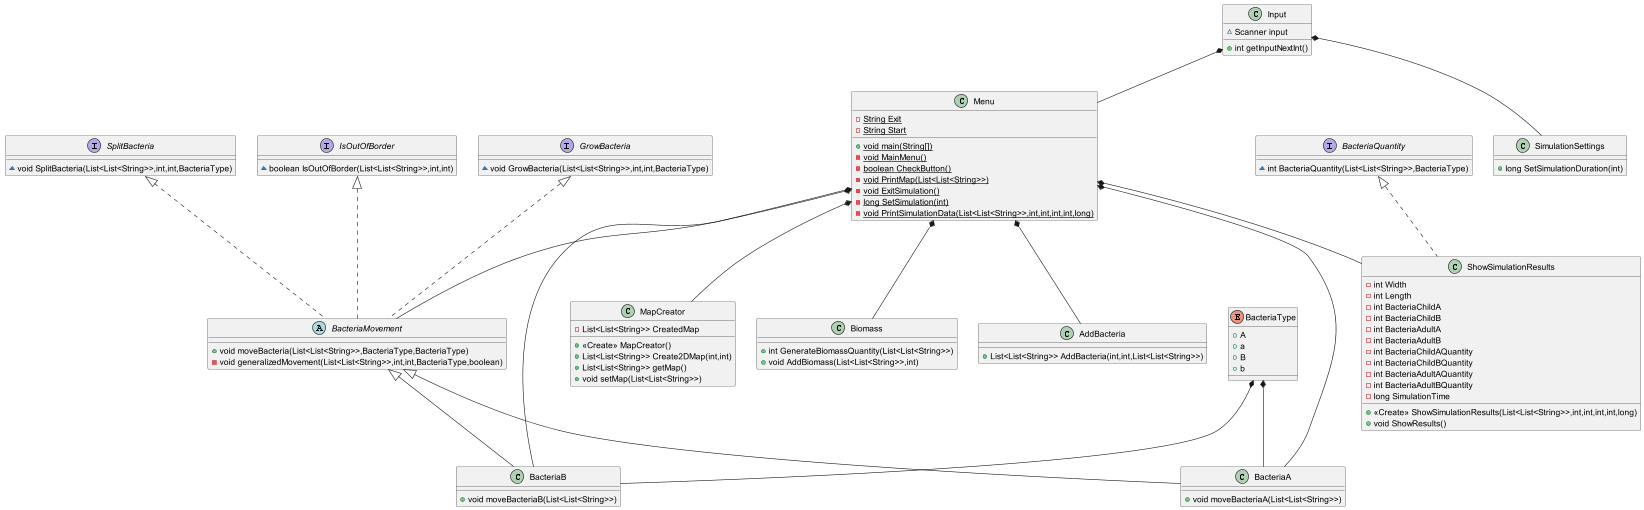

The diagram above was rendered by PlantUML. Its source (embedded in the PNG):
@startuml
interface GrowBacteria {
~ void GrowBacteria(List<List<String>>,int,int,BacteriaType)
}
class Biomass {
+ int GenerateBiomassQuantity(List<List<String>>)
+ void AddBiomass(List<List<String>>,int)
}
interface SplitBacteria {
~ void SplitBacteria(List<List<String>>,int,int,BacteriaType)
}
class Menu {
- {static} String Exit
- {static} String Start
+ {static} void main(String[])
- {static} void MainMenu()
- {static} boolean CheckButton()
- {static} void PrintMap(List<List<String>>)
- {static} void ExitSimulation()
- {static} long SetSimulation(int)
- {static} void PrintSimulationData(List<List<String>>,int,int,int,int,long)
}
class BacteriaB {
+ void moveBacteriaB(List<List<String>>)
}
abstract class BacteriaMovement {
+ void moveBacteria(List<List<String>>,BacteriaType,BacteriaType)
- void generalizedMovement(List<List<String>>,int,int,BacteriaType,boolean)
}
class ShowSimulationResults {
- int Width
- int Length
- int BacteriaChildA
- int BacteriaChildB
- int BacteriaAdultA
- int BacteriaAdultB
- int BacteriaChildAQuantity
- int BacteriaChildBQuantity
- int BacteriaAdultAQuantity
- int BacteriaAdultBQuantity
- long SimulationTime
+ <<Create>> ShowSimulationResults(List<List<String>>,int,int,int,int,long)
+ void ShowResults()
}
class AddBacteria {
+ List<List<String>> AddBacteria(int,int,List<List<String>>)
}
interface BacteriaQuantity {
~ int BacteriaQuantity(List<List<String>>,BacteriaType)
}
interface IsOutOfBorder {
~ boolean IsOutOfBorder(List<List<String>>,int,int)
}
class Input {
~ Scanner input
+ int getInputNextInt()
}
enum BacteriaType {
+  A
+  a
+  B
+  b
}
class MapCreator {
- List<List<String>> CreatedMap
+ <<Create>> MapCreator()
+ List<List<String>> Create2DMap(int,int)
+ List<List<String>> getMap()
+ void setMap(List<List<String>>)
}
class BacteriaA {
+ void moveBacteriaA(List<List<String>>)
}
class SimulationSettings {
+ long SetSimulationDuration(int)
}


BacteriaMovement <|-- BacteriaB
IsOutOfBorder <|.. BacteriaMovement
GrowBacteria <|.. BacteriaMovement
SplitBacteria <|.. BacteriaMovement
BacteriaQuantity <|.. ShowSimulationResults
BacteriaMovement <|-- BacteriaA
Menu *-- AddBacteria
Menu *-- Biomass
Input *-- Menu
Input *-- SimulationSettings
Menu *-- ShowSimulationResults
BacteriaType *-- BacteriaA
BacteriaType *-- BacteriaB
Menu *-- MapCreator
Menu *-- BacteriaA
Menu *-- BacteriaB
Menu *-- BacteriaMovement



@enduml